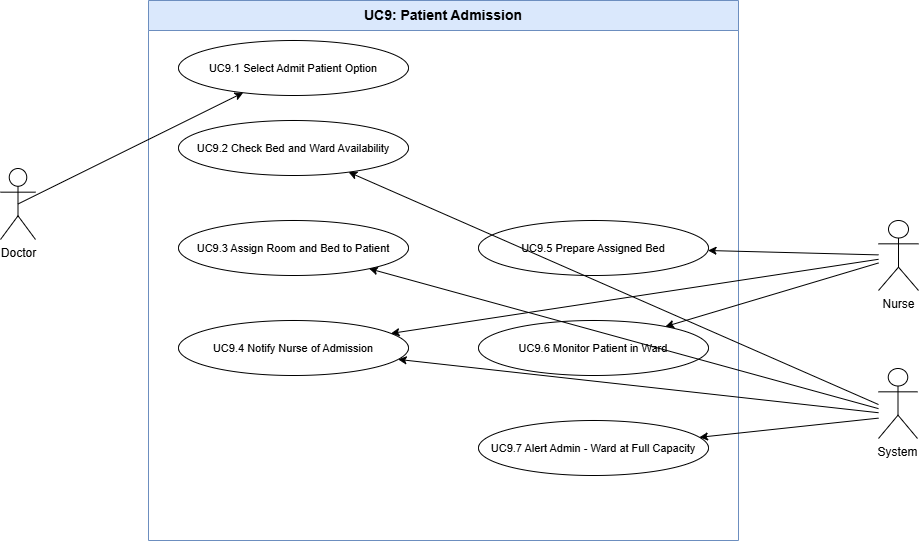

The diagram above was exported from draw.io. Its source (the exported page's mxGraphModel, read from the mxfile embedded in the PNG):
<mxGraphModel dx="1075" dy="591" grid="0" gridSize="10" guides="1" tooltips="1" connect="1" arrows="1" fold="1" page="0" pageScale="1" pageWidth="1169" pageHeight="827" math="0" shadow="0">
  <root>
    <mxCell id="0" />
    <mxCell id="1" parent="0" />
    <mxCell id="boundary" parent="1" style="swimlane;startSize=30;whiteSpace=wrap;html=1;fontSize=14;fontStyle=1;fillColor=#dae8fc;strokeColor=#6c8ebf;" value="UC9: Patient Admission" vertex="1">
      <mxGeometry height="540" width="590" x="250" y="40" as="geometry" />
    </mxCell>
    <mxCell id="uc1" parent="1" style="ellipse;whiteSpace=wrap;html=1;fontSize=11;" value="UC9.1 Select Admit Patient Option" vertex="1">
      <mxGeometry height="55" width="230" x="280" y="80" as="geometry" />
    </mxCell>
    <mxCell id="uc2" parent="1" style="ellipse;whiteSpace=wrap;html=1;fontSize=11;" value="UC9.2 Check Bed and Ward Availability" vertex="1">
      <mxGeometry height="55" width="230" x="280" y="160" as="geometry" />
    </mxCell>
    <mxCell id="uc3" parent="1" style="ellipse;whiteSpace=wrap;html=1;fontSize=11;" value="UC9.3 Assign Room and Bed to Patient" vertex="1">
      <mxGeometry height="55" width="230" x="280" y="260" as="geometry" />
    </mxCell>
    <mxCell id="uc4" parent="1" style="ellipse;whiteSpace=wrap;html=1;fontSize=11;" value="UC9.4 Notify Nurse of Admission" vertex="1">
      <mxGeometry height="55" width="230" x="280" y="360" as="geometry" />
    </mxCell>
    <mxCell id="uc5" parent="1" style="ellipse;whiteSpace=wrap;html=1;fontSize=11;" value="UC9.5 Prepare Assigned Bed" vertex="1">
      <mxGeometry height="55" width="230" x="580" y="260" as="geometry" />
    </mxCell>
    <mxCell id="uc6" parent="1" style="ellipse;whiteSpace=wrap;html=1;fontSize=11;" value="UC9.6 Monitor Patient in Ward" vertex="1">
      <mxGeometry height="55" width="230" x="580" y="360" as="geometry" />
    </mxCell>
    <mxCell id="uc7" parent="1" style="ellipse;whiteSpace=wrap;html=1;fontSize=11;" value="UC9.7 Alert Admin - Ward at Full Capacity" vertex="1">
      <mxGeometry height="55" width="230" x="580" y="460" as="geometry" />
    </mxCell>
    <mxCell id="e1a1" edge="1" parent="1" source="XmcA0pVrs7iwNEQ7dgRC-1" style="exitX=0.5;exitY=0.5;exitDx=0;exitDy=0;exitPerimeter=0;" target="uc1">
      <mxGeometry relative="1" as="geometry">
        <mxPoint x="110" y="279.8779421194155" as="sourcePoint" />
      </mxGeometry>
    </mxCell>
    <mxCell id="e2a4" edge="1" parent="1" target="uc4">
      <mxGeometry relative="1" as="geometry">
        <mxPoint x="980" y="298.79306552178764" as="sourcePoint" />
      </mxGeometry>
    </mxCell>
    <mxCell id="e2a5" edge="1" parent="1" target="uc5">
      <mxGeometry relative="1" as="geometry">
        <mxPoint x="980" y="294.38680000827105" as="sourcePoint" />
      </mxGeometry>
    </mxCell>
    <mxCell id="e2a6" edge="1" parent="1" target="uc6">
      <mxGeometry relative="1" as="geometry">
        <mxPoint x="980" y="302.465347188676" as="sourcePoint" />
      </mxGeometry>
    </mxCell>
    <mxCell id="e3a2" edge="1" parent="1" target="uc2">
      <mxGeometry relative="1" as="geometry">
        <mxPoint x="980" y="444.03657615364693" as="sourcePoint" />
      </mxGeometry>
    </mxCell>
    <mxCell id="e3a3" edge="1" parent="1" target="uc3">
      <mxGeometry relative="1" as="geometry">
        <mxPoint x="980" y="448.1345738165478" as="sourcePoint" />
      </mxGeometry>
    </mxCell>
    <mxCell id="e3a4" edge="1" parent="1" target="uc4">
      <mxGeometry relative="1" as="geometry">
        <mxPoint x="980" y="452.2322862399204" as="sourcePoint" />
      </mxGeometry>
    </mxCell>
    <mxCell id="e3a7" edge="1" parent="1" target="uc7">
      <mxGeometry relative="1" as="geometry">
        <mxPoint x="980" y="457.6325919799822" as="sourcePoint" />
      </mxGeometry>
    </mxCell>
    <mxCell id="XmcA0pVrs7iwNEQ7dgRC-2" edge="1" parent="1" target="XmcA0pVrs7iwNEQ7dgRC-1" value="">
      <mxGeometry relative="1" as="geometry">
        <mxPoint x="110" y="279.8779421194155" as="sourcePoint" />
        <mxPoint x="353" y="133" as="targetPoint" />
      </mxGeometry>
    </mxCell>
    <mxCell id="XmcA0pVrs7iwNEQ7dgRC-1" parent="1" style="shape=umlActor;verticalLabelPosition=bottom;verticalAlign=top;html=1;outlineConnect=0;" value="Doctor" vertex="1">
      <mxGeometry height="71" width="35" x="102" y="208" as="geometry" />
    </mxCell>
    <mxCell id="XmcA0pVrs7iwNEQ7dgRC-5" parent="1" style="shape=umlActor;verticalLabelPosition=bottom;verticalAlign=top;html=1;outlineConnect=0;" value="Nurse" vertex="1">
      <mxGeometry height="70" width="40" x="980" y="260" as="geometry" />
    </mxCell>
    <mxCell id="XmcA0pVrs7iwNEQ7dgRC-6" parent="1" style="shape=umlActor;verticalLabelPosition=bottom;verticalAlign=top;html=1;outlineConnect=0;" value="System" vertex="1">
      <mxGeometry height="70" width="39" x="980" y="408" as="geometry" />
    </mxCell>
  </root>
</mxGraphModel>